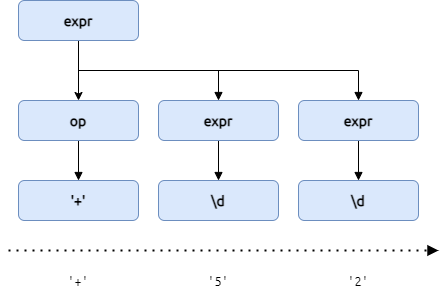

The diagram above was exported from draw.io. Its source (the exported page's mxGraphModel, read from the mxfile embedded in the PNG):
<mxGraphModel dx="2062" dy="1154" grid="1" gridSize="10" guides="1" tooltips="1" connect="1" arrows="1" fold="1" page="1" pageScale="1" pageWidth="827" pageHeight="1169" math="0" shadow="0">
  <root>
    <mxCell id="WIyWlLk6GJQsqaUBKTNV-0" />
    <mxCell id="WIyWlLk6GJQsqaUBKTNV-1" parent="WIyWlLk6GJQsqaUBKTNV-0" />
    <mxCell id="dH6MUe6UlTbbO9DLSzyj-22" style="edgeStyle=orthogonalEdgeStyle;rounded=0;sketch=0;orthogonalLoop=1;jettySize=auto;html=1;exitX=0.5;exitY=1;exitDx=0;exitDy=0;shadow=0;labelBackgroundColor=none;fontFamily=Ubuntu;fontSize=14;fontSource=https%3A%2F%2Ffonts.googleapis.com%2Fcss%3Ffamily%3DUbuntu;entryX=0.5;entryY=0;entryDx=0;entryDy=0;fontStyle=1" edge="1" parent="WIyWlLk6GJQsqaUBKTNV-1" source="WIyWlLk6GJQsqaUBKTNV-3" target="dH6MUe6UlTbbO9DLSzyj-91">
      <mxGeometry relative="1" as="geometry">
        <mxPoint x="140" y="160" as="targetPoint" />
      </mxGeometry>
    </mxCell>
    <mxCell id="dH6MUe6UlTbbO9DLSzyj-107" style="edgeStyle=orthogonalEdgeStyle;rounded=0;sketch=0;orthogonalLoop=1;jettySize=auto;html=1;exitX=0.5;exitY=1;exitDx=0;exitDy=0;entryX=0.5;entryY=0;entryDx=0;entryDy=0;shadow=0;labelBackgroundColor=none;fontFamily=Ubuntu Mono;fontSource=https%3A%2F%2Ffonts.googleapis.com%2Fcss%3Ffamily%3DUbuntu%2BMono;fontSize=14;endArrow=block;endFill=1;fontStyle=1" edge="1" parent="WIyWlLk6GJQsqaUBKTNV-1" source="WIyWlLk6GJQsqaUBKTNV-3" target="dH6MUe6UlTbbO9DLSzyj-87">
      <mxGeometry relative="1" as="geometry">
        <Array as="points">
          <mxPoint x="140" y="160" />
          <mxPoint x="280" y="160" />
        </Array>
      </mxGeometry>
    </mxCell>
    <mxCell id="dH6MUe6UlTbbO9DLSzyj-108" style="edgeStyle=orthogonalEdgeStyle;rounded=0;sketch=0;orthogonalLoop=1;jettySize=auto;html=1;exitX=0.5;exitY=1;exitDx=0;exitDy=0;entryX=0.5;entryY=0;entryDx=0;entryDy=0;shadow=0;labelBackgroundColor=none;fontFamily=Ubuntu Mono;fontSource=https%3A%2F%2Ffonts.googleapis.com%2Fcss%3Ffamily%3DUbuntu%2BMono;fontSize=14;endArrow=block;endFill=1;fontStyle=1" edge="1" parent="WIyWlLk6GJQsqaUBKTNV-1" source="WIyWlLk6GJQsqaUBKTNV-3" target="dH6MUe6UlTbbO9DLSzyj-88">
      <mxGeometry relative="1" as="geometry" />
    </mxCell>
    <mxCell id="WIyWlLk6GJQsqaUBKTNV-3" value="&lt;span&gt;expr&lt;/span&gt;" style="rounded=1;whiteSpace=wrap;html=1;fontSize=14;glass=0;strokeWidth=1;shadow=0;fontFamily=Ubuntu;labelBackgroundColor=none;sketch=0;fillColor=#dae8fc;strokeColor=#6c8ebf;fontSource=https%3A%2F%2Ffonts.googleapis.com%2Fcss%3Ffamily%3DUbuntu;fontStyle=1" parent="WIyWlLk6GJQsqaUBKTNV-1" vertex="1">
      <mxGeometry x="80" y="90" width="120" height="40" as="geometry" />
    </mxCell>
    <mxCell id="dH6MUe6UlTbbO9DLSzyj-68" value="'+'" style="text;html=1;strokeColor=none;fillColor=none;align=center;verticalAlign=middle;whiteSpace=wrap;rounded=0;shadow=0;labelBackgroundColor=none;fontFamily=Ubuntu Mono;fontSize=14;fontSource=https%3A%2F%2Ffonts.googleapis.com%2Fcss%3Ffamily%3DUbuntu%2BMono;" vertex="1" parent="WIyWlLk6GJQsqaUBKTNV-1">
      <mxGeometry x="120" y="360" width="40" height="20" as="geometry" />
    </mxCell>
    <mxCell id="dH6MUe6UlTbbO9DLSzyj-69" value="'5'" style="text;html=1;strokeColor=none;fillColor=none;align=center;verticalAlign=middle;whiteSpace=wrap;rounded=0;shadow=0;labelBackgroundColor=none;fontFamily=Ubuntu Mono;fontSize=14;fontSource=https%3A%2F%2Ffonts.googleapis.com%2Fcss%3Ffamily%3DUbuntu%2BMono;" vertex="1" parent="WIyWlLk6GJQsqaUBKTNV-1">
      <mxGeometry x="260" y="360" width="40" height="20" as="geometry" />
    </mxCell>
    <mxCell id="dH6MUe6UlTbbO9DLSzyj-70" value="'2'" style="text;html=1;strokeColor=none;fillColor=none;align=center;verticalAlign=middle;whiteSpace=wrap;rounded=0;shadow=0;labelBackgroundColor=none;fontFamily=Ubuntu Mono;fontSize=14;fontSource=https%3A%2F%2Ffonts.googleapis.com%2Fcss%3Ffamily%3DUbuntu%2BMono;" vertex="1" parent="WIyWlLk6GJQsqaUBKTNV-1">
      <mxGeometry x="400" y="360" width="40" height="20" as="geometry" />
    </mxCell>
    <mxCell id="dH6MUe6UlTbbO9DLSzyj-71" value="" style="endArrow=block;dashed=1;html=1;dashPattern=1 3;strokeWidth=2;shadow=0;labelBackgroundColor=none;fontFamily=Ubuntu;fontSource=https%3A%2F%2Ffonts.googleapis.com%2Fcss%3Ffamily%3DUbuntu;fontSize=14;endFill=1;" edge="1" parent="WIyWlLk6GJQsqaUBKTNV-1">
      <mxGeometry width="50" height="50" relative="1" as="geometry">
        <mxPoint x="70" y="340" as="sourcePoint" />
        <mxPoint x="500" y="340" as="targetPoint" />
      </mxGeometry>
    </mxCell>
    <mxCell id="dH6MUe6UlTbbO9DLSzyj-110" style="edgeStyle=orthogonalEdgeStyle;rounded=0;sketch=0;orthogonalLoop=1;jettySize=auto;html=1;exitX=0.5;exitY=1;exitDx=0;exitDy=0;entryX=0.5;entryY=0;entryDx=0;entryDy=0;shadow=0;labelBackgroundColor=none;fontFamily=Ubuntu Mono;fontSource=https%3A%2F%2Ffonts.googleapis.com%2Fcss%3Ffamily%3DUbuntu%2BMono;fontSize=14;endArrow=block;endFill=1;fontStyle=1" edge="1" parent="WIyWlLk6GJQsqaUBKTNV-1" source="dH6MUe6UlTbbO9DLSzyj-87" target="dH6MUe6UlTbbO9DLSzyj-103">
      <mxGeometry relative="1" as="geometry" />
    </mxCell>
    <mxCell id="dH6MUe6UlTbbO9DLSzyj-87" value="&lt;span&gt;expr&lt;/span&gt;" style="rounded=1;whiteSpace=wrap;html=1;fontSize=14;glass=0;strokeWidth=1;shadow=0;fontFamily=Ubuntu;labelBackgroundColor=none;sketch=0;fillColor=#dae8fc;strokeColor=#6c8ebf;fontSource=https%3A%2F%2Ffonts.googleapis.com%2Fcss%3Ffamily%3DUbuntu;fontStyle=1" vertex="1" parent="WIyWlLk6GJQsqaUBKTNV-1">
      <mxGeometry x="220" y="190" width="120" height="40" as="geometry" />
    </mxCell>
    <mxCell id="dH6MUe6UlTbbO9DLSzyj-111" style="edgeStyle=orthogonalEdgeStyle;rounded=0;sketch=0;orthogonalLoop=1;jettySize=auto;html=1;exitX=0.5;exitY=1;exitDx=0;exitDy=0;entryX=0.5;entryY=0;entryDx=0;entryDy=0;shadow=0;labelBackgroundColor=none;fontFamily=Ubuntu Mono;fontSource=https%3A%2F%2Ffonts.googleapis.com%2Fcss%3Ffamily%3DUbuntu%2BMono;fontSize=14;endArrow=block;endFill=1;fontStyle=1" edge="1" parent="WIyWlLk6GJQsqaUBKTNV-1" source="dH6MUe6UlTbbO9DLSzyj-88" target="dH6MUe6UlTbbO9DLSzyj-104">
      <mxGeometry relative="1" as="geometry" />
    </mxCell>
    <mxCell id="dH6MUe6UlTbbO9DLSzyj-88" value="&lt;span&gt;expr&lt;/span&gt;" style="rounded=1;whiteSpace=wrap;html=1;fontSize=14;glass=0;strokeWidth=1;shadow=0;fontFamily=Ubuntu;labelBackgroundColor=none;sketch=0;fillColor=#dae8fc;strokeColor=#6c8ebf;fontSource=https%3A%2F%2Ffonts.googleapis.com%2Fcss%3Ffamily%3DUbuntu;fontStyle=1" vertex="1" parent="WIyWlLk6GJQsqaUBKTNV-1">
      <mxGeometry x="360" y="190" width="120" height="40" as="geometry" />
    </mxCell>
    <mxCell id="dH6MUe6UlTbbO9DLSzyj-109" style="edgeStyle=orthogonalEdgeStyle;rounded=0;sketch=0;orthogonalLoop=1;jettySize=auto;html=1;exitX=0.5;exitY=1;exitDx=0;exitDy=0;entryX=0.5;entryY=0;entryDx=0;entryDy=0;shadow=0;labelBackgroundColor=none;fontFamily=Ubuntu Mono;fontSource=https%3A%2F%2Ffonts.googleapis.com%2Fcss%3Ffamily%3DUbuntu%2BMono;fontSize=14;endArrow=block;endFill=1;fontStyle=1" edge="1" parent="WIyWlLk6GJQsqaUBKTNV-1" source="dH6MUe6UlTbbO9DLSzyj-91" target="dH6MUe6UlTbbO9DLSzyj-96">
      <mxGeometry relative="1" as="geometry" />
    </mxCell>
    <mxCell id="dH6MUe6UlTbbO9DLSzyj-91" value="&lt;span&gt;op&lt;/span&gt;" style="rounded=1;whiteSpace=wrap;html=1;fontSize=14;glass=0;strokeWidth=1;shadow=0;fontFamily=Ubuntu;labelBackgroundColor=none;sketch=0;fillColor=#dae8fc;strokeColor=#6c8ebf;fontSource=https%3A%2F%2Ffonts.googleapis.com%2Fcss%3Ffamily%3DUbuntu;fontStyle=1" vertex="1" parent="WIyWlLk6GJQsqaUBKTNV-1">
      <mxGeometry x="80" y="190" width="120" height="40" as="geometry" />
    </mxCell>
    <mxCell id="dH6MUe6UlTbbO9DLSzyj-96" value="&lt;span&gt;'+'&lt;/span&gt;" style="rounded=1;whiteSpace=wrap;html=1;fontSize=14;glass=0;strokeWidth=1;shadow=0;fontFamily=Ubuntu;labelBackgroundColor=none;sketch=0;fillColor=#dae8fc;strokeColor=#6c8ebf;fontSource=https%3A%2F%2Ffonts.googleapis.com%2Fcss%3Ffamily%3DUbuntu;fontStyle=1" vertex="1" parent="WIyWlLk6GJQsqaUBKTNV-1">
      <mxGeometry x="80" y="270" width="120" height="40" as="geometry" />
    </mxCell>
    <mxCell id="dH6MUe6UlTbbO9DLSzyj-103" value="&lt;span&gt;\d&lt;/span&gt;" style="rounded=1;whiteSpace=wrap;html=1;fontSize=14;glass=0;strokeWidth=1;shadow=0;fontFamily=Ubuntu;labelBackgroundColor=none;sketch=0;fillColor=#dae8fc;strokeColor=#6c8ebf;fontSource=https%3A%2F%2Ffonts.googleapis.com%2Fcss%3Ffamily%3DUbuntu;fontStyle=1" vertex="1" parent="WIyWlLk6GJQsqaUBKTNV-1">
      <mxGeometry x="220" y="270" width="120" height="40" as="geometry" />
    </mxCell>
    <mxCell id="dH6MUe6UlTbbO9DLSzyj-104" value="&lt;span&gt;\d&lt;/span&gt;" style="rounded=1;whiteSpace=wrap;html=1;fontSize=14;glass=0;strokeWidth=1;shadow=0;fontFamily=Ubuntu;labelBackgroundColor=none;sketch=0;fillColor=#dae8fc;strokeColor=#6c8ebf;fontSource=https%3A%2F%2Ffonts.googleapis.com%2Fcss%3Ffamily%3DUbuntu;fontStyle=1" vertex="1" parent="WIyWlLk6GJQsqaUBKTNV-1">
      <mxGeometry x="360" y="270" width="120" height="40" as="geometry" />
    </mxCell>
  </root>
</mxGraphModel>